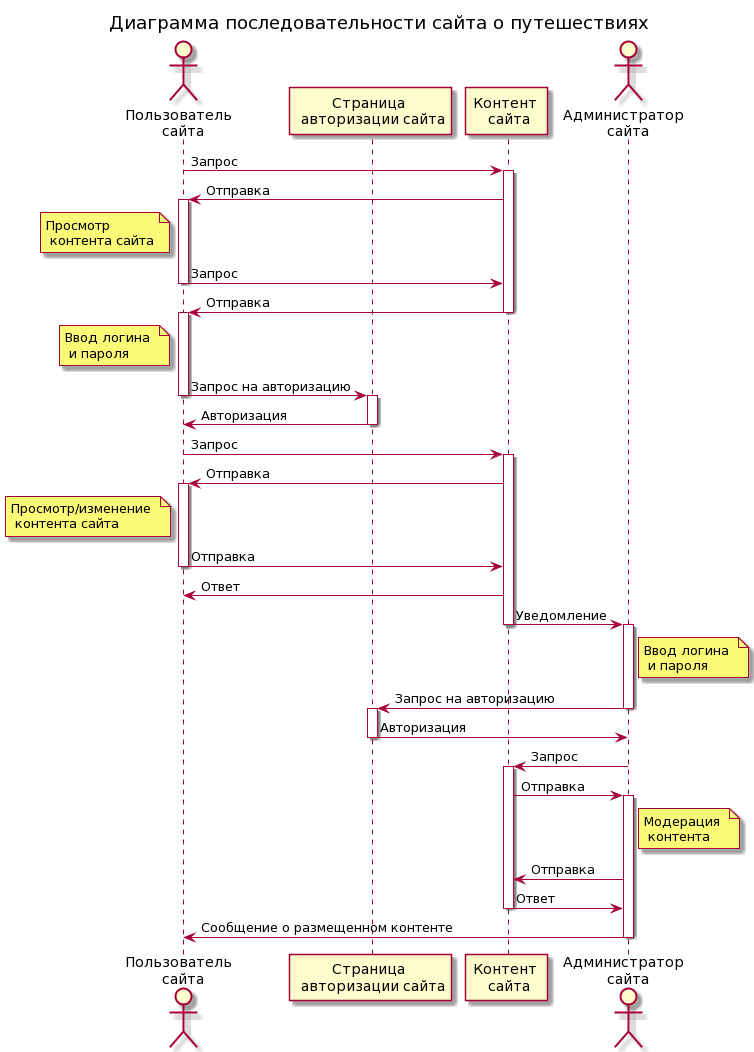

The diagram above was rendered by PlantUML. Its source (embedded in the PNG):
@startuml
title Диаграмма последовательности сайта о путешествиях
actor "Пользователь \n сайта" as user
participant "Страница \n авторизации сайта" as site1
participant "Контент \n сайта" as site2
actor "Администратор \n сайта" as admin

user -> site2 : Запрос
activate site2
user <- site2 : Отправка
activate user
note left of user: Просмотр \n контента сайта
user -> site2 : Запрос
deactivate user
user <- site2 : Отправка
deactivate site2

activate user
note left of user: Ввод логина \n и пароля
user -> site1 : Запрос на авторизацию
deactivate user
activate site1
user <- site1 : Авторизация
deactivate site1

user -> site2 : Запрос
activate site2
user <- site2 : Отправка
activate user
note left of user: Просмотр/изменение \n контента сайта
user -> site2 : Отправка
deactivate user
user <- site2 : Ответ
site2 -> admin : Уведомление
deactivate site2

activate admin
note right of admin: Ввод логина \n и пароля
site1 <- admin : Запрос на авторизацию
deactivate admin
activate site1
site1 -> admin : Авторизация
deactivate site1

admin -> site2 : Запрос
activate site2
admin <- site2 : Отправка
activate admin
note right of admin: Модерация \n контента
admin -> site2 : Отправка
admin <- site2 : Ответ
deactivate site2

admin -> user : Сообщение о размещенном контенте
deactivate admin
@enduml